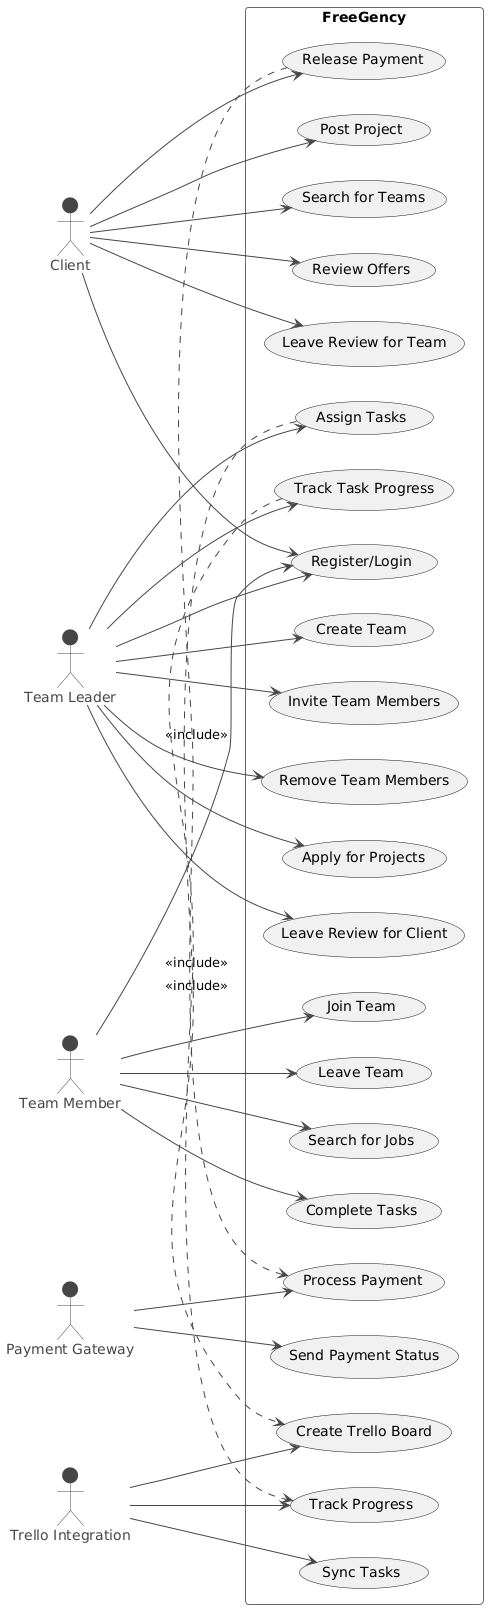

The diagram above was rendered by PlantUML. Its source (embedded in the PNG):
@startuml
!theme vibrant
left to right direction

actor Client
actor "Team Leader" as TeamLeader
actor "Team Member" as TeamMember
actor "Payment Gateway" as PaymentGateway
actor "Trello Integration" as TrelloIntegration

rectangle FreeGency {
  Client --> (Register/Login)
  Client --> (Post Project)
  Client --> (Search for Teams)
  Client --> (Review Offers)
  Client --> (Release Payment)
  Client --> (Leave Review for Team)

  TeamLeader --> (Register/Login)
  TeamLeader --> (Create Team)
  TeamLeader --> (Invite Team Members)
  TeamLeader --> (Remove Team Members)
  TeamLeader --> (Apply for Projects)
  TeamLeader --> (Assign Tasks)
  TeamLeader --> (Track Task Progress)
  TeamLeader --> (Leave Review for Client)

  TeamMember --> (Register/Login)
  TeamMember --> (Join Team)
  TeamMember --> (Leave Team)
  TeamMember --> (Search for Jobs)
  TeamMember --> (Complete Tasks)

  PaymentGateway --> (Process Payment)
  PaymentGateway --> (Send Payment Status)

  TrelloIntegration --> (Create Trello Board)
  TrelloIntegration --> (Sync Tasks)
  TrelloIntegration --> (Track Progress)

  (Release Payment) .> (Process Payment) : <<include>>
  (Assign Tasks) .> (Create Trello Board) : <<include>>
  (Track Task Progress) .> (Track Progress) : <<include>>
}
@enduml